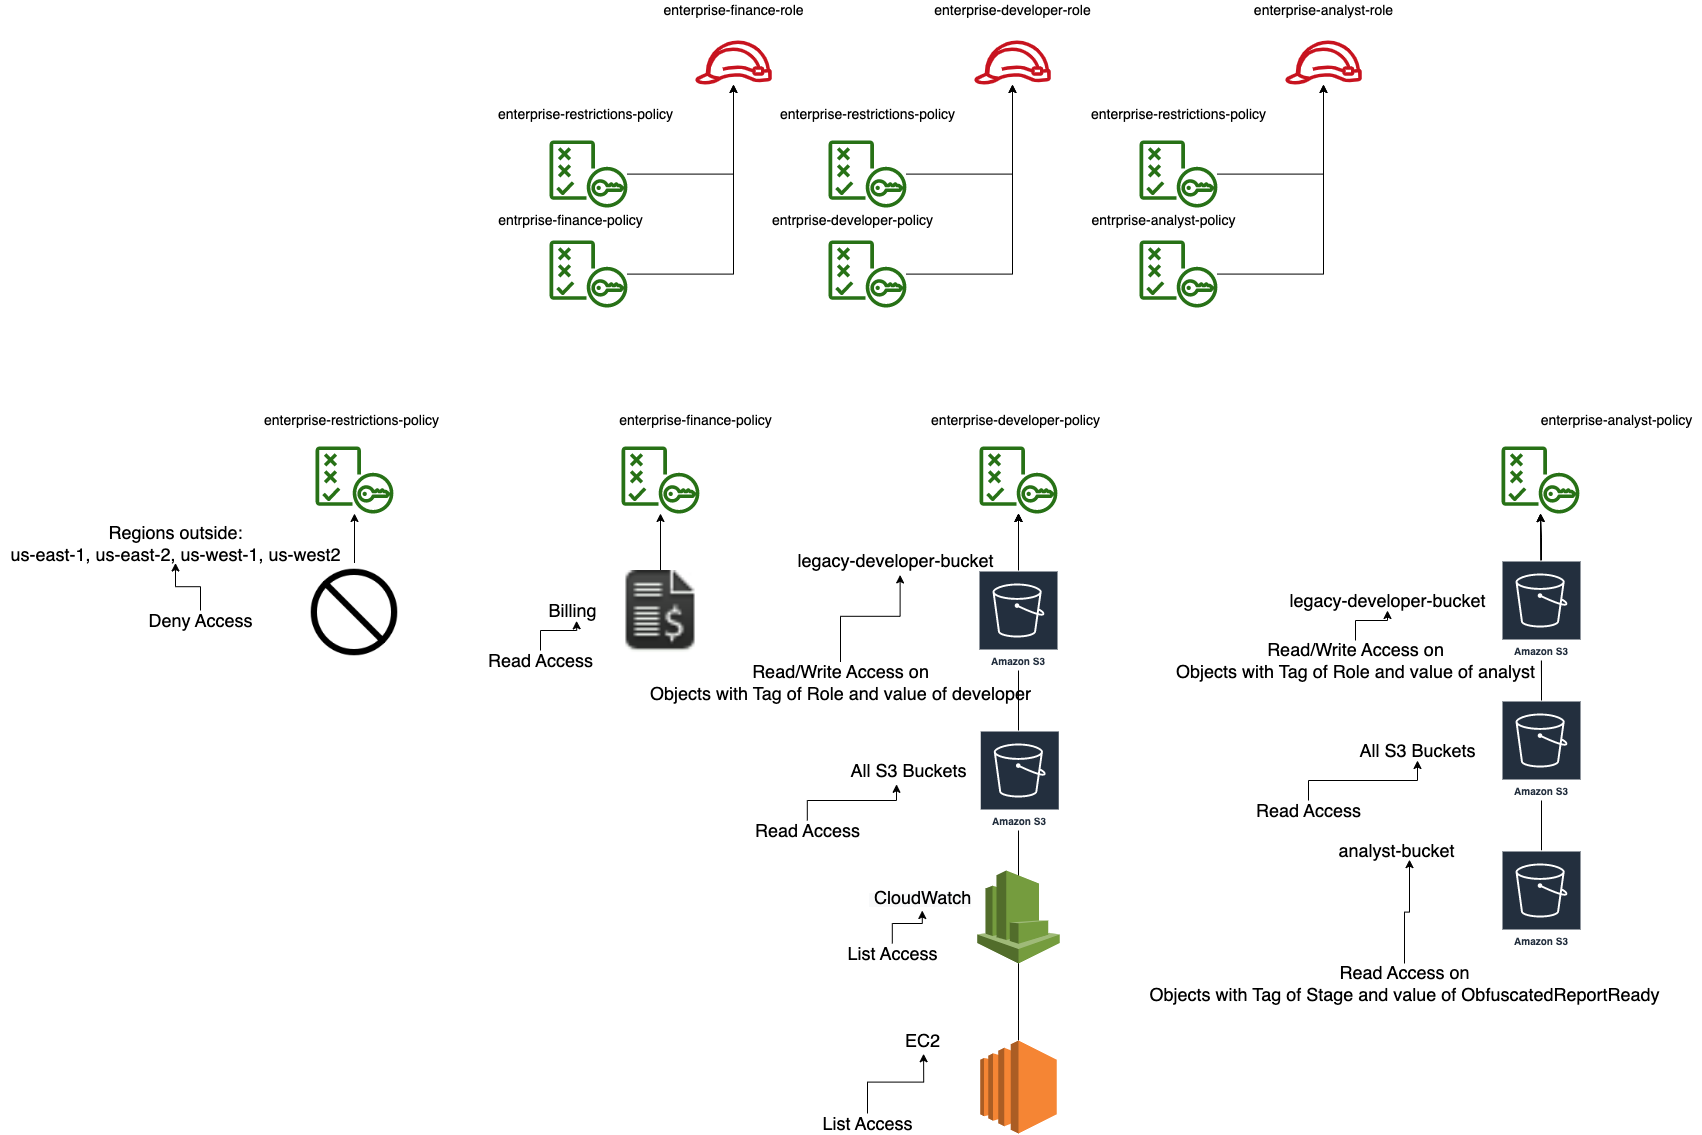

The diagram above was exported from draw.io. Its source (the exported page's mxGraphModel, read from the mxfile embedded in the PNG):
<mxGraphModel dx="5034" dy="1516" grid="1" gridSize="10" guides="1" tooltips="1" connect="1" arrows="1" fold="1" page="1" pageScale="1" pageWidth="850" pageHeight="1100" math="0" shadow="0">
  <root>
    <mxCell id="0" />
    <mxCell id="1" parent="0" />
    <mxCell id="2" value="" style="outlineConnect=0;fontColor=#232F3E;gradientColor=none;fillColor=#C7131F;strokeColor=none;dashed=0;verticalLabelPosition=bottom;verticalAlign=top;align=center;html=1;fontSize=12;fontStyle=0;aspect=fixed;pointerEvents=1;shape=mxgraph.aws4.role;" vertex="1" parent="1">
      <mxGeometry x="-1046" y="140" width="78" height="44" as="geometry" />
    </mxCell>
    <mxCell id="3" style="edgeStyle=orthogonalEdgeStyle;rounded=0;orthogonalLoop=1;jettySize=auto;html=1;" edge="1" source="4" target="2" parent="1">
      <mxGeometry relative="1" as="geometry">
        <mxPoint x="-1007" y="200" as="targetPoint" />
      </mxGeometry>
    </mxCell>
    <mxCell id="4" value="" style="outlineConnect=0;fontColor=#232F3E;gradientColor=none;fillColor=#277116;strokeColor=none;dashed=0;verticalLabelPosition=bottom;verticalAlign=top;align=center;html=1;fontSize=12;fontStyle=0;aspect=fixed;pointerEvents=1;shape=mxgraph.aws4.policy;" vertex="1" parent="1">
      <mxGeometry x="-1191" y="340" width="78" height="67" as="geometry" />
    </mxCell>
    <mxCell id="5" style="edgeStyle=orthogonalEdgeStyle;rounded=0;orthogonalLoop=1;jettySize=auto;html=1;" edge="1" source="6" target="2" parent="1">
      <mxGeometry relative="1" as="geometry" />
    </mxCell>
    <mxCell id="6" value="" style="outlineConnect=0;fontColor=#232F3E;gradientColor=none;fillColor=#277116;strokeColor=none;dashed=0;verticalLabelPosition=bottom;verticalAlign=top;align=center;html=1;fontSize=12;fontStyle=0;aspect=fixed;pointerEvents=1;shape=mxgraph.aws4.policy;" vertex="1" parent="1">
      <mxGeometry x="-1191" y="240" width="78" height="67" as="geometry" />
    </mxCell>
    <mxCell id="7" value="&lt;font style=&quot;font-size: 14px&quot;&gt;entrprise-finance-policy&lt;/font&gt;" style="text;html=1;align=center;verticalAlign=middle;resizable=0;points=[];autosize=1;" vertex="1" parent="1">
      <mxGeometry x="-1250" y="310" width="160" height="20" as="geometry" />
    </mxCell>
    <mxCell id="8" value="&lt;span style=&quot;font-size: 14px&quot;&gt;enterprise-restrictions-policy&lt;/span&gt;" style="text;html=1;align=center;verticalAlign=middle;resizable=0;points=[];autosize=1;" vertex="1" parent="1">
      <mxGeometry x="-1250" y="204" width="190" height="20" as="geometry" />
    </mxCell>
    <mxCell id="9" value="&lt;span style=&quot;font-size: 14px&quot;&gt;enterprise-finance-role&lt;/span&gt;" style="text;html=1;align=center;verticalAlign=middle;resizable=0;points=[];autosize=1;" vertex="1" parent="1">
      <mxGeometry x="-1087" y="100" width="160" height="20" as="geometry" />
    </mxCell>
    <mxCell id="10" value="" style="outlineConnect=0;fontColor=#232F3E;gradientColor=none;fillColor=#C7131F;strokeColor=none;dashed=0;verticalLabelPosition=bottom;verticalAlign=top;align=center;html=1;fontSize=12;fontStyle=0;aspect=fixed;pointerEvents=1;shape=mxgraph.aws4.role;" vertex="1" parent="1">
      <mxGeometry x="-767" y="140" width="78" height="44" as="geometry" />
    </mxCell>
    <mxCell id="11" style="edgeStyle=orthogonalEdgeStyle;rounded=0;orthogonalLoop=1;jettySize=auto;html=1;" edge="1" source="12" target="10" parent="1">
      <mxGeometry relative="1" as="geometry">
        <mxPoint x="-728" y="200" as="targetPoint" />
      </mxGeometry>
    </mxCell>
    <mxCell id="12" value="" style="outlineConnect=0;fontColor=#232F3E;gradientColor=none;fillColor=#277116;strokeColor=none;dashed=0;verticalLabelPosition=bottom;verticalAlign=top;align=center;html=1;fontSize=12;fontStyle=0;aspect=fixed;pointerEvents=1;shape=mxgraph.aws4.policy;" vertex="1" parent="1">
      <mxGeometry x="-912" y="340" width="78" height="67" as="geometry" />
    </mxCell>
    <mxCell id="13" style="edgeStyle=orthogonalEdgeStyle;rounded=0;orthogonalLoop=1;jettySize=auto;html=1;" edge="1" source="14" target="10" parent="1">
      <mxGeometry relative="1" as="geometry" />
    </mxCell>
    <mxCell id="14" value="" style="outlineConnect=0;fontColor=#232F3E;gradientColor=none;fillColor=#277116;strokeColor=none;dashed=0;verticalLabelPosition=bottom;verticalAlign=top;align=center;html=1;fontSize=12;fontStyle=0;aspect=fixed;pointerEvents=1;shape=mxgraph.aws4.policy;" vertex="1" parent="1">
      <mxGeometry x="-912" y="240" width="78" height="67" as="geometry" />
    </mxCell>
    <mxCell id="15" value="&lt;font style=&quot;font-size: 14px&quot;&gt;entrprise-developer-policy&lt;/font&gt;" style="text;html=1;align=center;verticalAlign=middle;resizable=0;points=[];autosize=1;" vertex="1" parent="1">
      <mxGeometry x="-978" y="310" width="180" height="20" as="geometry" />
    </mxCell>
    <mxCell id="16" value="&lt;span style=&quot;font-size: 14px&quot;&gt;enterprise-restrictions-policy&lt;/span&gt;" style="text;html=1;align=center;verticalAlign=middle;resizable=0;points=[];autosize=1;" vertex="1" parent="1">
      <mxGeometry x="-968" y="204" width="190" height="20" as="geometry" />
    </mxCell>
    <mxCell id="17" value="&lt;span style=&quot;font-size: 14px&quot;&gt;enterprise-developer-role&lt;/span&gt;" style="text;html=1;align=center;verticalAlign=middle;resizable=0;points=[];autosize=1;" vertex="1" parent="1">
      <mxGeometry x="-813" y="100" width="170" height="20" as="geometry" />
    </mxCell>
    <mxCell id="18" value="" style="outlineConnect=0;fontColor=#232F3E;gradientColor=none;fillColor=#C7131F;strokeColor=none;dashed=0;verticalLabelPosition=bottom;verticalAlign=top;align=center;html=1;fontSize=12;fontStyle=0;aspect=fixed;pointerEvents=1;shape=mxgraph.aws4.role;" vertex="1" parent="1">
      <mxGeometry x="-456" y="140" width="78" height="44" as="geometry" />
    </mxCell>
    <mxCell id="19" style="edgeStyle=orthogonalEdgeStyle;rounded=0;orthogonalLoop=1;jettySize=auto;html=1;" edge="1" target="18" parent="1">
      <mxGeometry relative="1" as="geometry">
        <mxPoint x="-417" y="200" as="targetPoint" />
        <mxPoint x="-523.166758221364" y="373.5714285714289" as="sourcePoint" />
      </mxGeometry>
    </mxCell>
    <mxCell id="20" style="edgeStyle=orthogonalEdgeStyle;rounded=0;orthogonalLoop=1;jettySize=auto;html=1;" edge="1" source="21" target="18" parent="1">
      <mxGeometry relative="1" as="geometry" />
    </mxCell>
    <mxCell id="21" value="" style="outlineConnect=0;fontColor=#232F3E;gradientColor=none;fillColor=#277116;strokeColor=none;dashed=0;verticalLabelPosition=bottom;verticalAlign=top;align=center;html=1;fontSize=12;fontStyle=0;aspect=fixed;pointerEvents=1;shape=mxgraph.aws4.policy;" vertex="1" parent="1">
      <mxGeometry x="-601" y="240" width="78" height="67" as="geometry" />
    </mxCell>
    <mxCell id="22" value="&lt;font style=&quot;font-size: 14px&quot;&gt;entrprise-analyst-policy&lt;/font&gt;" style="text;html=1;align=center;verticalAlign=middle;resizable=0;points=[];autosize=1;" vertex="1" parent="1">
      <mxGeometry x="-657" y="310" width="160" height="20" as="geometry" />
    </mxCell>
    <mxCell id="23" value="&lt;span style=&quot;font-size: 14px&quot;&gt;enterprise-restrictions-policy&lt;/span&gt;" style="text;html=1;align=center;verticalAlign=middle;resizable=0;points=[];autosize=1;" vertex="1" parent="1">
      <mxGeometry x="-657" y="204" width="190" height="20" as="geometry" />
    </mxCell>
    <mxCell id="24" value="&lt;span style=&quot;font-size: 14px&quot;&gt;enterprise-analyst-role&lt;/span&gt;" style="text;html=1;align=center;verticalAlign=middle;resizable=0;points=[];autosize=1;" vertex="1" parent="1">
      <mxGeometry x="-492" y="100" width="150" height="20" as="geometry" />
    </mxCell>
    <mxCell id="25" value="" style="outlineConnect=0;fontColor=#232F3E;gradientColor=none;fillColor=#277116;strokeColor=none;dashed=0;verticalLabelPosition=bottom;verticalAlign=top;align=center;html=1;fontSize=12;fontStyle=0;aspect=fixed;pointerEvents=1;shape=mxgraph.aws4.policy;" vertex="1" parent="1">
      <mxGeometry x="-601" y="340" width="78" height="67" as="geometry" />
    </mxCell>
    <mxCell id="26" value="" style="outlineConnect=0;fontColor=#232F3E;gradientColor=none;fillColor=#277116;strokeColor=none;dashed=0;verticalLabelPosition=bottom;verticalAlign=top;align=center;html=1;fontSize=12;fontStyle=0;aspect=fixed;pointerEvents=1;shape=mxgraph.aws4.policy;" vertex="1" parent="1">
      <mxGeometry x="-1425" y="546" width="78" height="67" as="geometry" />
    </mxCell>
    <mxCell id="27" value="&lt;span style=&quot;font-size: 14px&quot;&gt;enterprise-restrictions-policy&lt;/span&gt;" style="text;html=1;align=center;verticalAlign=middle;resizable=0;points=[];autosize=1;" vertex="1" parent="1">
      <mxGeometry x="-1484" y="510" width="190" height="20" as="geometry" />
    </mxCell>
    <mxCell id="28" value="" style="outlineConnect=0;fontColor=#232F3E;gradientColor=none;fillColor=#277116;strokeColor=none;dashed=0;verticalLabelPosition=bottom;verticalAlign=top;align=center;html=1;fontSize=12;fontStyle=0;aspect=fixed;pointerEvents=1;shape=mxgraph.aws4.policy;" vertex="1" parent="1">
      <mxGeometry x="-1119" y="546" width="78" height="67" as="geometry" />
    </mxCell>
    <mxCell id="29" value="&lt;span style=&quot;font-size: 14px&quot;&gt;enterprise-finance-policy&lt;/span&gt;" style="text;html=1;align=center;verticalAlign=middle;resizable=0;points=[];autosize=1;" vertex="1" parent="1">
      <mxGeometry x="-1130" y="510" width="170" height="20" as="geometry" />
    </mxCell>
    <mxCell id="30" value="" style="outlineConnect=0;fontColor=#232F3E;gradientColor=none;fillColor=#277116;strokeColor=none;dashed=0;verticalLabelPosition=bottom;verticalAlign=top;align=center;html=1;fontSize=12;fontStyle=0;aspect=fixed;pointerEvents=1;shape=mxgraph.aws4.policy;" vertex="1" parent="1">
      <mxGeometry x="-761" y="546" width="78" height="67" as="geometry" />
    </mxCell>
    <mxCell id="31" value="&lt;span style=&quot;font-size: 14px&quot;&gt;enterprise-developer-policy&lt;/span&gt;" style="text;html=1;align=center;verticalAlign=middle;resizable=0;points=[];autosize=1;" vertex="1" parent="1">
      <mxGeometry x="-815" y="510" width="180" height="20" as="geometry" />
    </mxCell>
    <mxCell id="32" value="" style="outlineConnect=0;fontColor=#232F3E;gradientColor=none;fillColor=#277116;strokeColor=none;dashed=0;verticalLabelPosition=bottom;verticalAlign=top;align=center;html=1;fontSize=12;fontStyle=0;aspect=fixed;pointerEvents=1;shape=mxgraph.aws4.policy;" vertex="1" parent="1">
      <mxGeometry x="-239" y="546" width="78" height="67" as="geometry" />
    </mxCell>
    <mxCell id="33" value="&lt;span style=&quot;font-size: 14px&quot;&gt;enterprise-analyst-policy&lt;/span&gt;" style="text;html=1;align=center;verticalAlign=middle;resizable=0;points=[];autosize=1;" vertex="1" parent="1">
      <mxGeometry x="-209" y="510" width="170" height="20" as="geometry" />
    </mxCell>
    <mxCell id="34" style="edgeStyle=orthogonalEdgeStyle;rounded=0;orthogonalLoop=1;jettySize=auto;html=1;" edge="1" source="35" target="28" parent="1">
      <mxGeometry relative="1" as="geometry" />
    </mxCell>
    <mxCell id="35" value="" style="shape=image;html=1;verticalAlign=top;verticalLabelPosition=bottom;labelBackgroundColor=#ffffff;imageAspect=0;aspect=fixed;image=https://cdn0.iconfinder.com/data/icons/duesseldorf/32/invoice.png" vertex="1" parent="1">
      <mxGeometry x="-1122" y="670" width="84" height="84" as="geometry" />
    </mxCell>
    <mxCell id="36" value="&lt;font style=&quot;font-size: 18px&quot;&gt;Billing&lt;/font&gt;" style="text;html=1;align=center;verticalAlign=middle;resizable=0;points=[];autosize=1;" vertex="1" parent="1">
      <mxGeometry x="-1198" y="700" width="60" height="20" as="geometry" />
    </mxCell>
    <mxCell id="37" style="edgeStyle=orthogonalEdgeStyle;rounded=0;orthogonalLoop=1;jettySize=auto;html=1;" edge="1" source="46" target="30" parent="1">
      <mxGeometry relative="1" as="geometry" />
    </mxCell>
    <mxCell id="38" style="edgeStyle=orthogonalEdgeStyle;rounded=0;orthogonalLoop=1;jettySize=auto;html=1;entryX=0.522;entryY=1.221;entryDx=0;entryDy=0;entryPerimeter=0;fontSize=19;" edge="1" source="39" target="53" parent="1">
      <mxGeometry relative="1" as="geometry" />
    </mxCell>
    <mxCell id="39" value="&lt;font style=&quot;font-size: 18px&quot;&gt;Read/Write Access on &lt;br&gt;Objects with Tag of Role and value of developer&lt;/font&gt;" style="text;html=1;align=center;verticalAlign=middle;resizable=0;points=[];autosize=1;" vertex="1" parent="1">
      <mxGeometry x="-1100" y="761.5" width="400" height="40" as="geometry" />
    </mxCell>
    <mxCell id="40" style="edgeStyle=orthogonalEdgeStyle;rounded=0;orthogonalLoop=1;jettySize=auto;html=1;" edge="1" source="64" target="30" parent="1">
      <mxGeometry relative="1" as="geometry">
        <mxPoint x="-722" y="620" as="targetPoint" />
      </mxGeometry>
    </mxCell>
    <mxCell id="41" style="edgeStyle=orthogonalEdgeStyle;rounded=0;orthogonalLoop=1;jettySize=auto;html=1;entryX=0.408;entryY=1.191;entryDx=0;entryDy=0;entryPerimeter=0;fontSize=19;" edge="1" source="42" target="62" parent="1">
      <mxGeometry relative="1" as="geometry" />
    </mxCell>
    <mxCell id="42" value="&lt;font style=&quot;font-size: 18px&quot;&gt;Read Access&lt;/font&gt;" style="text;html=1;align=center;verticalAlign=middle;resizable=0;points=[];autosize=1;" vertex="1" parent="1">
      <mxGeometry x="-993.25" y="920" width="120" height="20" as="geometry" />
    </mxCell>
    <mxCell id="43" style="edgeStyle=orthogonalEdgeStyle;rounded=0;orthogonalLoop=1;jettySize=auto;html=1;" edge="1" source="64" target="30" parent="1">
      <mxGeometry relative="1" as="geometry">
        <mxPoint x="-722" y="990" as="sourcePoint" />
      </mxGeometry>
    </mxCell>
    <mxCell id="44" style="edgeStyle=orthogonalEdgeStyle;rounded=0;orthogonalLoop=1;jettySize=auto;html=1;" edge="1" source="45" target="30" parent="1">
      <mxGeometry relative="1" as="geometry">
        <mxPoint x="-722" y="620" as="targetPoint" />
      </mxGeometry>
    </mxCell>
    <mxCell id="45" value="" style="outlineConnect=0;dashed=0;verticalLabelPosition=bottom;verticalAlign=top;align=center;html=1;shape=mxgraph.aws3.ec2;fillColor=#F58534;gradientColor=none;" vertex="1" parent="1">
      <mxGeometry x="-760.25" y="1140" width="76.5" height="93" as="geometry" />
    </mxCell>
    <mxCell id="46" value="Amazon S3" style="outlineConnect=0;fontColor=#232F3E;gradientColor=none;strokeColor=#ffffff;fillColor=#232F3E;dashed=0;verticalLabelPosition=middle;verticalAlign=bottom;align=center;html=1;whiteSpace=wrap;fontSize=10;fontStyle=1;spacing=3;shape=mxgraph.aws4.productIcon;prIcon=mxgraph.aws4.s3;" vertex="1" parent="1">
      <mxGeometry x="-762" y="670" width="80" height="100" as="geometry" />
    </mxCell>
    <mxCell id="47" style="edgeStyle=orthogonalEdgeStyle;rounded=0;orthogonalLoop=1;jettySize=auto;html=1;" edge="1" source="48" target="26" parent="1">
      <mxGeometry relative="1" as="geometry" />
    </mxCell>
    <mxCell id="48" value="" style="shape=image;html=1;verticalAlign=top;verticalLabelPosition=bottom;labelBackgroundColor=#ffffff;imageAspect=0;aspect=fixed;image=https://cdn1.iconfinder.com/data/icons/ui-essentials-14/32/UI_Essentials_deny-128.png" vertex="1" parent="1">
      <mxGeometry x="-1435.5" y="662.5" width="99" height="99" as="geometry" />
    </mxCell>
    <mxCell id="49" value="&lt;font style=&quot;font-size: 18px&quot;&gt;Regions outside:&lt;br&gt;us-east-1, us-east-2, us-west-1, us-west2&lt;/font&gt;" style="text;html=1;align=center;verticalAlign=middle;resizable=0;points=[];autosize=1;" vertex="1" parent="1">
      <mxGeometry x="-1740" y="622.5" width="350" height="40" as="geometry" />
    </mxCell>
    <mxCell id="50" style="edgeStyle=orthogonalEdgeStyle;rounded=0;orthogonalLoop=1;jettySize=auto;html=1;" edge="1" source="65" target="32" parent="1">
      <mxGeometry relative="1" as="geometry" />
    </mxCell>
    <mxCell id="51" style="edgeStyle=orthogonalEdgeStyle;rounded=0;orthogonalLoop=1;jettySize=auto;html=1;fontSize=19;" edge="1" source="52" target="71" parent="1">
      <mxGeometry relative="1" as="geometry" />
    </mxCell>
    <mxCell id="52" value="&lt;font style=&quot;font-size: 18px&quot;&gt;Read/Write Access on &lt;br&gt;Objects with Tag of Role and value of analyst&lt;/font&gt;" style="text;html=1;align=center;verticalAlign=middle;resizable=0;points=[];autosize=1;" vertex="1" parent="1">
      <mxGeometry x="-570" y="740" width="370" height="40" as="geometry" />
    </mxCell>
    <mxCell id="53" value="&lt;font style=&quot;font-size: 18px&quot;&gt;legacy-developer-bucket&lt;/font&gt;" style="text;html=1;align=center;verticalAlign=middle;resizable=0;points=[];autosize=1;" vertex="1" parent="1">
      <mxGeometry x="-950" y="650" width="210" height="20" as="geometry" />
    </mxCell>
    <mxCell id="54" style="edgeStyle=orthogonalEdgeStyle;rounded=0;orthogonalLoop=1;jettySize=auto;html=1;" edge="1" source="59" target="32" parent="1">
      <mxGeometry relative="1" as="geometry" />
    </mxCell>
    <mxCell id="55" style="edgeStyle=orthogonalEdgeStyle;rounded=0;orthogonalLoop=1;jettySize=auto;html=1;entryX=0.527;entryY=1.162;entryDx=0;entryDy=0;entryPerimeter=0;fontSize=19;" edge="1" source="56" target="67" parent="1">
      <mxGeometry relative="1" as="geometry" />
    </mxCell>
    <mxCell id="56" value="&lt;font style=&quot;font-size: 18px&quot;&gt;List Access&lt;/font&gt;" style="text;html=1;align=center;verticalAlign=middle;resizable=0;points=[];autosize=1;" vertex="1" parent="1">
      <mxGeometry x="-928" y="1213" width="110" height="20" as="geometry" />
    </mxCell>
    <mxCell id="57" style="edgeStyle=orthogonalEdgeStyle;rounded=0;orthogonalLoop=1;jettySize=auto;html=1;" edge="1" source="58" target="32" parent="1">
      <mxGeometry relative="1" as="geometry" />
    </mxCell>
    <mxCell id="58" value="Amazon S3" style="outlineConnect=0;fontColor=#232F3E;gradientColor=none;strokeColor=#ffffff;fillColor=#232F3E;dashed=0;verticalLabelPosition=middle;verticalAlign=bottom;align=center;html=1;whiteSpace=wrap;fontSize=10;fontStyle=1;spacing=3;shape=mxgraph.aws4.productIcon;prIcon=mxgraph.aws4.s3;" vertex="1" parent="1">
      <mxGeometry x="-239" y="950" width="80" height="100" as="geometry" />
    </mxCell>
    <mxCell id="59" value="Amazon S3" style="outlineConnect=0;fontColor=#232F3E;gradientColor=none;strokeColor=#ffffff;fillColor=#232F3E;dashed=0;verticalLabelPosition=middle;verticalAlign=bottom;align=center;html=1;whiteSpace=wrap;fontSize=10;fontStyle=1;spacing=3;shape=mxgraph.aws4.productIcon;prIcon=mxgraph.aws4.s3;" vertex="1" parent="1">
      <mxGeometry x="-239" y="800" width="80" height="100" as="geometry" />
    </mxCell>
    <mxCell id="60" style="edgeStyle=orthogonalEdgeStyle;rounded=0;orthogonalLoop=1;jettySize=auto;html=1;entryX=0.6;entryY=0.956;entryDx=0;entryDy=0;entryPerimeter=0;fontSize=19;" edge="1" source="61" target="68" parent="1">
      <mxGeometry relative="1" as="geometry" />
    </mxCell>
    <mxCell id="61" value="&lt;font style=&quot;font-size: 18px&quot;&gt;Read Access on &lt;br&gt;Objects with Tag of Stage and value of&amp;nbsp;ObfuscatedReportReady&lt;/font&gt;" style="text;html=1;align=center;verticalAlign=middle;resizable=0;points=[];autosize=1;" vertex="1" parent="1">
      <mxGeometry x="-601" y="1063" width="530" height="40" as="geometry" />
    </mxCell>
    <mxCell id="62" value="&lt;font style=&quot;font-size: 18px&quot;&gt;All S3 Buckets&lt;/font&gt;" style="text;html=1;align=center;verticalAlign=middle;resizable=0;points=[];autosize=1;" vertex="1" parent="1">
      <mxGeometry x="-897" y="860" width="130" height="20" as="geometry" />
    </mxCell>
    <mxCell id="63" value="Amazon S3" style="outlineConnect=0;fontColor=#232F3E;gradientColor=none;strokeColor=#ffffff;fillColor=#232F3E;dashed=0;verticalLabelPosition=middle;verticalAlign=bottom;align=center;html=1;whiteSpace=wrap;fontSize=10;fontStyle=1;spacing=3;shape=mxgraph.aws4.productIcon;prIcon=mxgraph.aws4.s3;" vertex="1" parent="1">
      <mxGeometry x="-760.75" y="830" width="80" height="100" as="geometry" />
    </mxCell>
    <mxCell id="64" value="" style="outlineConnect=0;dashed=0;verticalLabelPosition=bottom;verticalAlign=top;align=center;html=1;shape=mxgraph.aws3.cloudwatch;fillColor=#759C3E;gradientColor=none;" vertex="1" parent="1">
      <mxGeometry x="-763.25" y="970" width="82.5" height="93" as="geometry" />
    </mxCell>
    <mxCell id="65" value="Amazon S3" style="outlineConnect=0;fontColor=#232F3E;gradientColor=none;strokeColor=#ffffff;fillColor=#232F3E;dashed=0;verticalLabelPosition=middle;verticalAlign=bottom;align=center;html=1;whiteSpace=wrap;fontSize=10;fontStyle=1;spacing=3;shape=mxgraph.aws4.productIcon;prIcon=mxgraph.aws4.s3;" vertex="1" parent="1">
      <mxGeometry x="-239" y="660" width="80" height="100" as="geometry" />
    </mxCell>
    <mxCell id="66" value="&lt;span style=&quot;color: rgb(0 , 0 , 0) ; font-family: &amp;#34;helvetica&amp;#34; ; font-style: normal ; font-weight: 400 ; letter-spacing: normal ; text-align: center ; text-indent: 0px ; text-transform: none ; word-spacing: 0px ; background-color: rgb(248 , 249 , 250) ; display: inline ; float: none&quot;&gt;&lt;font style=&quot;font-size: 18px&quot;&gt;&amp;nbsp;CloudWatch&lt;/font&gt;&lt;/span&gt;" style="text;whiteSpace=wrap;html=1;" vertex="1" parent="1">
      <mxGeometry x="-873.25" y="980" width="110" height="30" as="geometry" />
    </mxCell>
    <mxCell id="67" value="&lt;font style=&quot;font-size: 18px&quot;&gt;EC2&lt;/font&gt;" style="text;html=1;align=center;verticalAlign=middle;resizable=0;points=[];autosize=1;" vertex="1" parent="1">
      <mxGeometry x="-843.25" y="1130" width="50" height="20" as="geometry" />
    </mxCell>
    <mxCell id="68" value="&lt;font style=&quot;font-size: 18px&quot;&gt;analyst-bucket&lt;/font&gt;" style="text;html=1;align=center;verticalAlign=middle;resizable=0;points=[];autosize=1;" vertex="1" parent="1">
      <mxGeometry x="-409" y="940" width="130" height="20" as="geometry" />
    </mxCell>
    <mxCell id="69" style="edgeStyle=orthogonalEdgeStyle;rounded=0;orthogonalLoop=1;jettySize=auto;html=1;fontSize=19;" edge="1" source="70" target="74" parent="1">
      <mxGeometry relative="1" as="geometry" />
    </mxCell>
    <mxCell id="70" value="&lt;font style=&quot;font-size: 18px&quot;&gt;Read Access&lt;/font&gt;" style="text;html=1;align=center;verticalAlign=middle;resizable=0;points=[];autosize=1;" vertex="1" parent="1">
      <mxGeometry x="-492" y="900" width="120" height="20" as="geometry" />
    </mxCell>
    <mxCell id="71" value="&lt;font style=&quot;font-size: 18px&quot;&gt;legacy-developer-bucket&lt;/font&gt;" style="text;html=1;align=center;verticalAlign=middle;resizable=0;points=[];autosize=1;" vertex="1" parent="1">
      <mxGeometry x="-458" y="690" width="210" height="20" as="geometry" />
    </mxCell>
    <mxCell id="72" style="edgeStyle=orthogonalEdgeStyle;rounded=0;orthogonalLoop=1;jettySize=auto;html=1;fontSize=19;" edge="1" source="73" target="49" parent="1">
      <mxGeometry relative="1" as="geometry" />
    </mxCell>
    <mxCell id="73" value="&lt;font style=&quot;font-size: 18px&quot;&gt;Deny Access&lt;/font&gt;" style="text;html=1;align=center;verticalAlign=middle;resizable=0;points=[];autosize=1;" vertex="1" parent="1">
      <mxGeometry x="-1600" y="710" width="120" height="20" as="geometry" />
    </mxCell>
    <mxCell id="74" value="&lt;font style=&quot;font-size: 18px&quot;&gt;All S3 Buckets&lt;/font&gt;" style="text;html=1;align=center;verticalAlign=middle;resizable=0;points=[];autosize=1;" vertex="1" parent="1">
      <mxGeometry x="-388" y="840" width="130" height="20" as="geometry" />
    </mxCell>
    <mxCell id="75" style="edgeStyle=orthogonalEdgeStyle;rounded=0;orthogonalLoop=1;jettySize=auto;html=1;entryX=0.568;entryY=1.015;entryDx=0;entryDy=0;entryPerimeter=0;fontSize=19;" edge="1" source="76" target="36" parent="1">
      <mxGeometry relative="1" as="geometry" />
    </mxCell>
    <mxCell id="76" value="&lt;font style=&quot;font-size: 18px&quot;&gt;Read Access&lt;/font&gt;" style="text;html=1;align=center;verticalAlign=middle;resizable=0;points=[];autosize=1;" vertex="1" parent="1">
      <mxGeometry x="-1260" y="750" width="120" height="20" as="geometry" />
    </mxCell>
    <mxCell id="77" style="edgeStyle=orthogonalEdgeStyle;rounded=0;orthogonalLoop=1;jettySize=auto;html=1;entryX=0.5;entryY=1;entryDx=0;entryDy=0;fontSize=19;" edge="1" source="78" target="66" parent="1">
      <mxGeometry relative="1" as="geometry" />
    </mxCell>
    <mxCell id="78" value="&lt;font style=&quot;font-size: 18px&quot;&gt;List Access&lt;/font&gt;" style="text;html=1;align=center;verticalAlign=middle;resizable=0;points=[];autosize=1;" vertex="1" parent="1">
      <mxGeometry x="-903.25" y="1043" width="110" height="20" as="geometry" />
    </mxCell>
  </root>
</mxGraphModel>